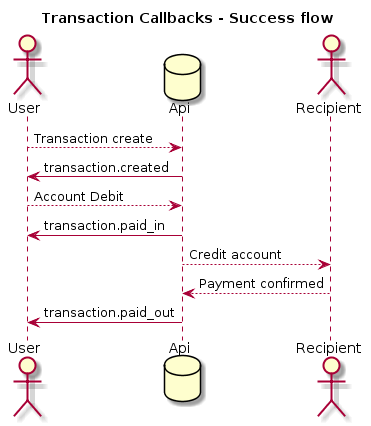

The diagram above was rendered by PlantUML. Its source (embedded in the PNG):
@startuml
title Transaction Callbacks - Success flow

actor User
database Api
actor Recipient

User --> Api : Transaction create
Api -> User : transaction.created 

User --> Api : Account Debit
Api -> User : transaction.paid_in

Api --> Recipient : Credit account
Recipient --> Api : Payment confirmed

Api -> User : transaction.paid_out
@enduml